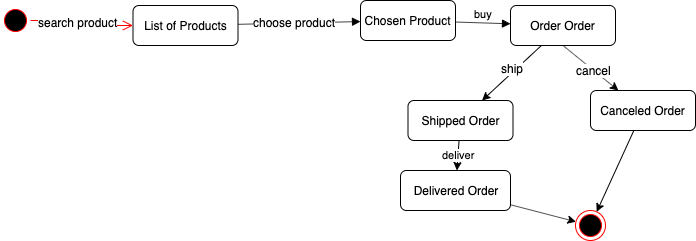

The diagram above was exported from draw.io. Its source (the exported page's mxGraphModel, read from the mxfile embedded in the PNG):
<mxGraphModel dx="772" dy="517" grid="1" gridSize="10" guides="1" tooltips="1" connect="1" arrows="1" fold="1" page="1" pageScale="1" pageWidth="827" pageHeight="1169" math="0" shadow="0">
  <root>
    <mxCell id="2wBwGKHuTz-lv5EUlW5S-0" />
    <mxCell id="2wBwGKHuTz-lv5EUlW5S-1" parent="2wBwGKHuTz-lv5EUlW5S-0" />
    <mxCell id="2wBwGKHuTz-lv5EUlW5S-2" value="" style="ellipse;html=1;shape=startState;fillColor=#000000;strokeColor=#ff0000;" parent="2wBwGKHuTz-lv5EUlW5S-1" vertex="1">
      <mxGeometry x="30" y="135" width="30" height="30" as="geometry" />
    </mxCell>
    <mxCell id="2wBwGKHuTz-lv5EUlW5S-3" value="" style="edgeStyle=orthogonalEdgeStyle;html=1;verticalAlign=bottom;endArrow=open;endSize=8;strokeColor=#ff0000;" parent="2wBwGKHuTz-lv5EUlW5S-1" source="2wBwGKHuTz-lv5EUlW5S-2" target="2wBwGKHuTz-lv5EUlW5S-4" edge="1">
      <mxGeometry relative="1" as="geometry">
        <mxPoint x="255" y="130" as="targetPoint" />
      </mxGeometry>
    </mxCell>
    <mxCell id="2wBwGKHuTz-lv5EUlW5S-9" value="search product" style="text;html=1;align=center;verticalAlign=middle;resizable=0;points=[];;labelBackgroundColor=#ffffff;" parent="2wBwGKHuTz-lv5EUlW5S-3" vertex="1" connectable="0">
      <mxGeometry x="-0.1333" y="-1" relative="1" as="geometry">
        <mxPoint as="offset" />
      </mxGeometry>
    </mxCell>
    <mxCell id="2wBwGKHuTz-lv5EUlW5S-4" value="List of Products" style="rounded=1;whiteSpace=wrap;html=1;" parent="2wBwGKHuTz-lv5EUlW5S-1" vertex="1">
      <mxGeometry x="162.5" y="135" width="105" height="40" as="geometry" />
    </mxCell>
    <mxCell id="2wBwGKHuTz-lv5EUlW5S-5" value="Chosen Product" style="rounded=1;whiteSpace=wrap;html=1;" parent="2wBwGKHuTz-lv5EUlW5S-1" vertex="1">
      <mxGeometry x="390" y="130" width="95" height="40" as="geometry" />
    </mxCell>
    <mxCell id="2wBwGKHuTz-lv5EUlW5S-8" value="&lt;br&gt;" style="html=1;verticalAlign=bottom;endArrow=block;" parent="2wBwGKHuTz-lv5EUlW5S-1" source="2wBwGKHuTz-lv5EUlW5S-4" target="2wBwGKHuTz-lv5EUlW5S-5" edge="1">
      <mxGeometry width="80" relative="1" as="geometry">
        <mxPoint x="254" y="190" as="sourcePoint" />
        <mxPoint x="330" y="160" as="targetPoint" />
      </mxGeometry>
    </mxCell>
    <mxCell id="2wBwGKHuTz-lv5EUlW5S-10" value="choose product" style="text;html=1;align=center;verticalAlign=middle;resizable=0;points=[];;labelBackgroundColor=#ffffff;" parent="2wBwGKHuTz-lv5EUlW5S-8" vertex="1" connectable="0">
      <mxGeometry x="-0.0857" y="1" relative="1" as="geometry">
        <mxPoint as="offset" />
      </mxGeometry>
    </mxCell>
    <mxCell id="2wBwGKHuTz-lv5EUlW5S-11" value="Order Order" style="rounded=1;whiteSpace=wrap;html=1;" parent="2wBwGKHuTz-lv5EUlW5S-1" vertex="1">
      <mxGeometry x="540" y="135" width="105" height="40" as="geometry" />
    </mxCell>
    <mxCell id="2wBwGKHuTz-lv5EUlW5S-12" value="buy" style="html=1;verticalAlign=bottom;endArrow=block;" parent="2wBwGKHuTz-lv5EUlW5S-1" source="2wBwGKHuTz-lv5EUlW5S-5" target="2wBwGKHuTz-lv5EUlW5S-11" edge="1">
      <mxGeometry width="80" relative="1" as="geometry">
        <mxPoint x="250" y="320" as="sourcePoint" />
        <mxPoint x="200" y="300" as="targetPoint" />
      </mxGeometry>
    </mxCell>
    <mxCell id="mmEhU2n93fYkvUMO65ii-0" value="Shipped Order" style="rounded=1;whiteSpace=wrap;html=1;" vertex="1" parent="2wBwGKHuTz-lv5EUlW5S-1">
      <mxGeometry x="437.5" y="230" width="105" height="40" as="geometry" />
    </mxCell>
    <mxCell id="mmEhU2n93fYkvUMO65ii-1" value="Canceled Order" style="rounded=1;whiteSpace=wrap;html=1;" vertex="1" parent="2wBwGKHuTz-lv5EUlW5S-1">
      <mxGeometry x="620" y="220" width="105" height="40" as="geometry" />
    </mxCell>
    <mxCell id="mmEhU2n93fYkvUMO65ii-2" value="" style="endArrow=classic;html=1;" edge="1" parent="2wBwGKHuTz-lv5EUlW5S-1" source="2wBwGKHuTz-lv5EUlW5S-11" target="mmEhU2n93fYkvUMO65ii-0">
      <mxGeometry width="50" height="50" relative="1" as="geometry">
        <mxPoint x="110" y="530" as="sourcePoint" />
        <mxPoint x="160" y="480" as="targetPoint" />
      </mxGeometry>
    </mxCell>
    <mxCell id="mmEhU2n93fYkvUMO65ii-9" value="ship" style="text;html=1;align=center;verticalAlign=middle;resizable=0;points=[];;labelBackgroundColor=#ffffff;" vertex="1" connectable="0" parent="mmEhU2n93fYkvUMO65ii-2">
      <mxGeometry x="-0.0823" y="-4" relative="1" as="geometry">
        <mxPoint as="offset" />
      </mxGeometry>
    </mxCell>
    <mxCell id="mmEhU2n93fYkvUMO65ii-3" value="" style="endArrow=classic;html=1;exitX=0.5;exitY=1;exitDx=0;exitDy=0;" edge="1" parent="2wBwGKHuTz-lv5EUlW5S-1" source="2wBwGKHuTz-lv5EUlW5S-11" target="mmEhU2n93fYkvUMO65ii-1">
      <mxGeometry width="50" height="50" relative="1" as="geometry">
        <mxPoint x="250" y="490" as="sourcePoint" />
        <mxPoint x="300" y="440" as="targetPoint" />
      </mxGeometry>
    </mxCell>
    <mxCell id="mmEhU2n93fYkvUMO65ii-10" value="cancel" style="text;html=1;align=center;verticalAlign=middle;resizable=0;points=[];;labelBackgroundColor=#ffffff;" vertex="1" connectable="0" parent="mmEhU2n93fYkvUMO65ii-3">
      <mxGeometry x="0.0881" relative="1" as="geometry">
        <mxPoint as="offset" />
      </mxGeometry>
    </mxCell>
    <mxCell id="mmEhU2n93fYkvUMO65ii-4" value="Delivered Order" style="rounded=1;whiteSpace=wrap;html=1;" vertex="1" parent="2wBwGKHuTz-lv5EUlW5S-1">
      <mxGeometry x="430" y="300" width="110" height="40" as="geometry" />
    </mxCell>
    <mxCell id="mmEhU2n93fYkvUMO65ii-5" value="deliver" style="endArrow=classic;html=1;" edge="1" parent="2wBwGKHuTz-lv5EUlW5S-1" source="mmEhU2n93fYkvUMO65ii-0" target="mmEhU2n93fYkvUMO65ii-4">
      <mxGeometry width="50" height="50" relative="1" as="geometry">
        <mxPoint x="60" y="620" as="sourcePoint" />
        <mxPoint x="110" y="570" as="targetPoint" />
      </mxGeometry>
    </mxCell>
    <mxCell id="mmEhU2n93fYkvUMO65ii-6" value="" style="ellipse;html=1;shape=endState;fillColor=#000000;strokeColor=#ff0000;" vertex="1" parent="2wBwGKHuTz-lv5EUlW5S-1">
      <mxGeometry x="605" y="340" width="30" height="30" as="geometry" />
    </mxCell>
    <mxCell id="mmEhU2n93fYkvUMO65ii-7" value="" style="endArrow=classic;html=1;" edge="1" parent="2wBwGKHuTz-lv5EUlW5S-1" source="mmEhU2n93fYkvUMO65ii-4" target="mmEhU2n93fYkvUMO65ii-6">
      <mxGeometry width="50" height="50" relative="1" as="geometry">
        <mxPoint x="70" y="650" as="sourcePoint" />
        <mxPoint x="120" y="600" as="targetPoint" />
      </mxGeometry>
    </mxCell>
    <mxCell id="mmEhU2n93fYkvUMO65ii-8" value="" style="endArrow=classic;html=1;" edge="1" parent="2wBwGKHuTz-lv5EUlW5S-1" source="mmEhU2n93fYkvUMO65ii-1" target="mmEhU2n93fYkvUMO65ii-6">
      <mxGeometry width="50" height="50" relative="1" as="geometry">
        <mxPoint x="70" y="630" as="sourcePoint" />
        <mxPoint x="120" y="580" as="targetPoint" />
      </mxGeometry>
    </mxCell>
  </root>
</mxGraphModel>